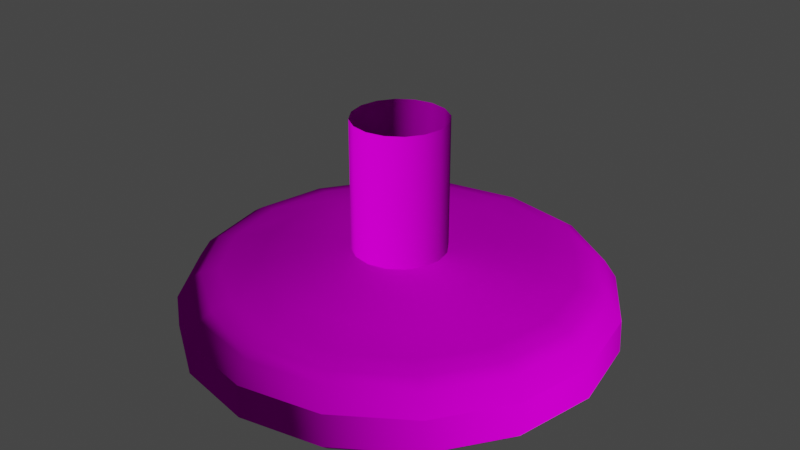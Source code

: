 # Source: shroom.blend  (saved by Blender 2.91.10; exported with 4.5.12 LTS)
import bpy
from mathutils import Matrix  # noqa: F401  (used for matrix-valued properties, if any)

bpy.ops.wm.read_factory_settings(use_empty=True)
scene = bpy.context.scene
scene.name = 'Scene'

# ---- collections
col_collection = bpy.data.collections.new('Collection'); scene.collection.children.link(col_collection)

# ---- images (referenced by path relative to the original .blend; pixels are not part of the script)
import os
ASSET_DIR = os.environ.get("B2B_ASSET_DIR", "")  # directory of the original .blend (textures are referenced by path, not embedded)
HERE = os.path.dirname(os.path.abspath(__file__))  # packed textures are extracted next to this script under _unpacked/

def load_image(name, relpath, width, height, colorspace="sRGB"):
    """Load a texture the original file referenced (path relative to the .blend, or extracted next to this script)."""
    p = next((c for c in (os.path.join(HERE, relpath), os.path.join(ASSET_DIR, relpath)) if relpath and os.path.exists(c)), "")
    if p:
        img = bpy.data.images.load(p, check_existing=True)
        img.name = name
    else:  # same state as the original file: an image datablock whose file is absent (Cycles renders it pink)
        img = bpy.data.images.new(name, width, height)
        img.source = "FILE"
        img.filepath = "//" + (relpath or name)
    img.colorspace_settings.name = colorspace
    return img
img_shroom_normal_png = load_image('shroom_normal.png', 'shroom_normal.png', 1024, 1024, 'sRGB')
img_shroom_albedo_png = load_image('shroom_albedo.png', 'shroom_albedo.png', 1024, 1024, 'sRGB')

# ---- materials (node trees are filled in below, after node groups)
mat_redshroom = bpy.data.materials.new('RedShroom')
mat_redshroom.alpha_threshold = 0.0
mat_redshroom.use_transparent_shadow = False
mat_redshroom.line_color = (0.0, 0.0, 0.0, 1.0)

# ---- material node trees
mat_redshroom.use_nodes = True; mat_redshroom.node_tree.nodes.clear()
_N = mat_redshroom.node_tree.nodes; _L = mat_redshroom.node_tree.links
n0 = _N.new('ShaderNodeTexImage'); n0.name = 'Image Texture'; n0.location = (-487, 189)
n0.image = img_shroom_normal_png
n1 = _N.new('ShaderNodeOutputMaterial'); n1.name = 'Material Output'; n1.location = (300, 300)
n2 = _N.new('ShaderNodeTexImage'); n2.name = 'Image Texture.001'; n2.location = (-485, 498)
n2.image = img_shroom_albedo_png
n3 = _N.new('ShaderNodeNormalMap'); n3.name = 'Normal Map'; n3.location = (-180, 291)
n4 = _N.new('ShaderNodeBsdfDiffuse'); n4.name = 'Diffuse BSDF'; n4.location = (83, 361)
_L.new(n0.outputs[0], n3.inputs[1])
_L.new(n3.outputs[0], n4.inputs[2])
_L.new(n2.outputs[0], n4.inputs[0])
_L.new(n4.outputs[0], n1.inputs[0])
n1.is_active_output = True

# ---- world
world_world = bpy.data.worlds.new('World'); scene.world = world_world
world_world.use_nodes = True; world_world.node_tree.nodes.clear()
_N = world_world.node_tree.nodes; _L = world_world.node_tree.links
n0 = _N.new('ShaderNodeOutputWorld'); n0.name = 'World Output'; n0.location = (300, 300)
n1 = _N.new('ShaderNodeBackground'); n1.name = 'Background'; n1.location = (10, 300)
n1.inputs[0].default_value = (0.05088, 0.05088, 0.05088, 1.0)
_L.new(n1.outputs[0], n0.inputs[0])
n0.is_active_output = True
world_world.color = (0.05088, 0.05088, 0.05088)
world_world.use_sun_shadow = False
world_world.sun_shadow_jitter_overblur = 0.0

# ---- meshes
me_sphere = bpy.data.meshes.new('Sphere')
me_sphere.from_pydata([(-2.228e-09, 0.2165, 0.4023), (-2.228e-09, 0.7845, 0.3353), (-4.902e-09, 0.8705, 0.3161), (0.0, 0.9239, 0.2814), (0.0, 0.9808, 0.1951), (1.309e-08, 0.6361, 0.05015), (3.958e-08, -2.189e-07, 0.08231), (0.08283, 0.2, 0.4023), (0.1625, 0.3923, 0.3883), (0.2359, 0.5695, 0.3657), (0.3002, 0.7248, 0.3353), (0.3331, 0.8043, 0.3161), (0.3536, 0.8536, 0.2814), (0.3753, 0.9061, 0.1951), (0.2434, 0.5876, 0.05015), (0.1531, 0.1531, 0.4023), (0.3002, 0.3002, 0.3883), (0.4359, 0.4359, 0.3657), (0.5548, 0.5547, 0.3353), (0.6156, 0.6156, 0.3161), (0.6533, 0.6533, 0.2814), (0.6935, 0.6935, 0.1951), (0.4498, 0.4498, 0.05015), (0.2, 0.08283, 0.4023), (0.3923, 0.1625, 0.3883), (0.5695, 0.2359, 0.3657), (0.7248, 0.3002, 0.3353), (0.8043, 0.3331, 0.3161), (0.8536, 0.3536, 0.2814), (0.9061, 0.3753, 0.1951), (0.5876, 0.2434, 0.05015), (0.2165, -3.537e-07, 0.4023), (0.4246, -3.95e-07, 0.3883), (0.6164, -3.95e-07, 0.3657), (0.7845, -4.115e-07, 0.3353), (0.8705, -4.229e-07, 0.3161), (0.9239, -3.824e-07, 0.2814), (0.9808, -3.824e-07, 0.1951), (0.6361, -3.305e-07, 0.05015), (0.2, -0.08283, 0.4023), (0.3923, -0.1625, 0.3883), (0.5695, -0.2359, 0.3657), (0.7248, -0.3002, 0.3353), (0.8043, -0.3331, 0.3161), (0.8536, -0.3536, 0.2814), (0.9061, -0.3753, 0.1951), (0.5876, -0.2434, 0.05015), (0.1531, -0.1531, 0.4023), (0.3002, -0.3002, 0.3883), (0.4359, -0.4359, 0.3657), (0.5547, -0.5548, 0.3353), (0.6156, -0.6156, 0.3161), (0.6533, -0.6533, 0.2814), (0.6935, -0.6935, 0.1951), (0.4498, -0.4498, 0.05015), (0.08283, -0.2, 0.4023), (0.1625, -0.3923, 0.3883), (0.2359, -0.5695, 0.3657), (0.3002, -0.7248, 0.3353), (0.3331, -0.8043, 0.3161), (0.3536, -0.8536, 0.2814), (0.3753, -0.9061, 0.1951), (0.2434, -0.5876, 0.05015), (-7.881e-08, -0.2165, 0.4023), (-1.284e-07, -0.4246, 0.3883), (-1.615e-07, -0.6164, 0.3657), (-9.534e-08, -0.7845, 0.3353), (-2.488e-07, -0.8705, 0.3161), (-2.031e-07, -0.9239, 0.2814), (-1.435e-07, -0.9808, 0.1951), (-7.999e-08, -0.6361, 0.05015), (-0.08283, -0.2, 0.4023), (-0.1625, -0.3923, 0.3883), (-0.2359, -0.5695, 0.3657), (-0.3002, -0.7248, 0.3353), (-0.3331, -0.8043, 0.3161), (-0.3536, -0.8536, 0.2814), (-0.3753, -0.9061, 0.1951), (-0.2434, -0.5876, 0.05015), (-0.1531, -0.1531, 0.4023), (-0.3002, -0.3002, 0.3883), (-0.4359, -0.4359, 0.3657), (-0.5547, -0.5547, 0.3353), (-0.6156, -0.6156, 0.3161), (-0.6533, -0.6533, 0.2814), (-0.6935, -0.6935, 0.1951), (-0.4498, -0.4498, 0.05015), (-3.362e-07, -4.705e-07, 0.407), (-0.2, -0.08283, 0.4023), (-0.3923, -0.1625, 0.3883), (-0.5695, -0.2359, 0.3657), (-0.7248, -0.3002, 0.3353), (-0.8043, -0.3331, 0.3161), (-0.8536, -0.3536, 0.2814), (-0.9061, -0.3753, 0.1951), (-0.5876, -0.2434, 0.05015), (-0.2165, -2.379e-07, 0.4023), (-0.4246, -1.635e-07, 0.3883), (-0.6164, -4.78e-08, 0.3657), (-0.7845, -6.433e-08, 0.3353), (-0.8705, 1.076e-07, 0.3161), (-0.9239, 3.48e-08, 0.2814), (-0.9808, -5.461e-08, 0.1951), (-0.6361, -1.179e-07, 0.05015), (-0.2, 0.08283, 0.4023), (-0.3923, 0.1625, 0.3883), (-0.5695, 0.2359, 0.3657), (-0.7248, 0.3002, 0.3353), (-0.8043, 0.3331, 0.3161), (-0.8536, 0.3536, 0.2814), (-0.9061, 0.3753, 0.1951), (-0.5876, 0.2434, 0.05015), (-0.1531, 0.1531, 0.4023), (-0.3002, 0.3002, 0.3883), (-0.4359, 0.4359, 0.3657), (-0.5547, 0.5547, 0.3353), (-0.6156, 0.6156, 0.3161), (-0.6533, 0.6533, 0.2814), (-0.6935, 0.6935, 0.1951), (-0.4498, 0.4498, 0.05015), (-0.08283, 0.2, 0.4023), (-0.1625, 0.3923, 0.3883), (-0.2359, 0.5695, 0.3657), (-0.3002, 0.7248, 0.3353), (-0.3331, 0.8043, 0.3161), (-0.3536, 0.8536, 0.2814), (-0.3753, 0.9061, 0.1951), (-0.2434, 0.5876, 0.05015), (1.692e-07, 0.4246, 0.3883), (3.676e-07, 0.6164, 0.3657), (2.278e-09, 0.937, 0.003921), (3.177e-10, 0.9865, 0.04709), (0.3775, 0.9114, 0.04709), (0.3586, 0.8657, 0.003921), (0.6976, 0.6976, 0.04709), (0.6626, 0.6626, 0.003921), (0.9114, 0.3775, 0.04709), (0.8657, 0.3586, 0.003921), (0.9865, -4.25e-07, 0.04709), (0.937, -4.237e-07, 0.003921), (0.9114, -0.3775, 0.04709), (0.8657, -0.3586, 0.003921), (0.6976, -0.6976, 0.04709), (0.6626, -0.6626, 0.003921), (0.3775, -0.9114, 0.04709), (0.3586, -0.8657, 0.003921), (-2.077e-07, -0.9865, 0.04709), (-2.079e-07, -0.937, 0.003921), (-0.3775, -0.9114, 0.04709), (-0.3586, -0.8657, 0.003921), (-0.6976, -0.6976, 0.04709), (-0.6626, -0.6626, 0.003921), (-0.9114, -0.3775, 0.04709), (-0.8657, -0.3586, 0.003921), (-0.9865, 3.146e-08, 0.04709), (-0.937, 3.501e-08, 0.003921), (-0.9114, 0.3775, 0.04709), (-0.8657, 0.3586, 0.003921), (-0.6976, 0.6976, 0.04709), (-0.6626, 0.6626, 0.003921), (-0.3775, 0.9114, 0.04709), (-0.3586, 0.8657, 0.003921)], [], [(6, 5, 14), (129, 128, 8, 9), (1, 129, 9, 10), (2, 1, 10, 11), (3, 2, 11, 12), (4, 3, 12, 13), (127, 161, 130, 5), (0, 87, 7), (132, 13, 21, 134), (128, 0, 7, 8), (134, 21, 29, 136), (8, 7, 15, 16), (6, 14, 22), (9, 8, 16, 17), (10, 9, 17, 18), (11, 10, 18, 19), (12, 11, 19, 20), (13, 12, 20, 21), (14, 133, 135, 22), (7, 87, 15), (20, 19, 27, 28), (21, 20, 28, 29), (22, 135, 137, 30), (15, 87, 23), (136, 29, 37, 138), (16, 15, 23, 24), (6, 22, 30), (17, 16, 24, 25), (18, 17, 25, 26), (19, 18, 26, 27), (24, 23, 31, 32), (6, 30, 38), (25, 24, 32, 33), (26, 25, 33, 34), (27, 26, 34, 35), (28, 27, 35, 36), (29, 28, 36, 37), (30, 137, 139, 38), (23, 87, 31), (138, 37, 45, 140), (36, 35, 43, 44), (37, 36, 44, 45), (38, 139, 141, 46), (31, 87, 39), (140, 45, 53, 142), (32, 31, 39, 40), (6, 38, 46), (33, 32, 40, 41), (34, 33, 41, 42), (35, 34, 42, 43), (6, 46, 54), (41, 40, 48, 49), (42, 41, 49, 50), (43, 42, 50, 51), (44, 43, 51, 52), (45, 44, 52, 53), (46, 141, 143, 54), (39, 87, 47), (142, 53, 61, 144), (40, 39, 47, 48), (53, 52, 60, 61), (54, 143, 145, 62), (47, 87, 55), (144, 61, 69, 146), (48, 47, 55, 56), (6, 54, 62), (49, 48, 56, 57), (50, 49, 57, 58), (51, 50, 58, 59), (52, 51, 59, 60), (57, 56, 64, 65), (58, 57, 65, 66), (59, 58, 66, 67), (60, 59, 67, 68), (61, 60, 68, 69), (62, 145, 147, 70), (55, 87, 63), (146, 69, 77, 148), (56, 55, 63, 64), (6, 62, 70), (69, 68, 76, 77), (70, 147, 149, 78), (63, 87, 71), (148, 77, 85, 150), (64, 63, 71, 72), (6, 70, 78), (65, 64, 72, 73), (66, 65, 73, 74), (67, 66, 74, 75), (68, 67, 75, 76), (74, 73, 81, 82), (75, 74, 82, 83), (76, 75, 83, 84), (77, 76, 84, 85), (78, 149, 151, 86), (71, 87, 79), (150, 85, 94, 152), (72, 71, 79, 80), (6, 78, 86), (73, 72, 80, 81), (86, 151, 153, 95), (79, 87, 88), (152, 94, 102, 154), (80, 79, 88, 89), (6, 86, 95), (81, 80, 89, 90), (82, 81, 90, 91), (83, 82, 91, 92), (84, 83, 92, 93), (85, 84, 93, 94), (92, 91, 99, 100), (93, 92, 100, 101), (94, 93, 101, 102), (95, 153, 155, 103), (88, 87, 96), (154, 102, 110, 156), (89, 88, 96, 97), (6, 95, 103), (90, 89, 97, 98), (91, 90, 98, 99), (96, 87, 104), (156, 110, 118, 158), (97, 96, 104, 105), (6, 103, 111), (98, 97, 105, 106), (99, 98, 106, 107), (100, 99, 107, 108), (101, 100, 108, 109), (102, 101, 109, 110), (103, 155, 157, 111), (108, 107, 115, 116), (109, 108, 116, 117), (110, 109, 117, 118), (111, 157, 159, 119), (104, 87, 112), (158, 118, 126, 160), (105, 104, 112, 113), (6, 111, 119), (106, 105, 113, 114), (107, 106, 114, 115), (113, 112, 120, 121), (6, 119, 127), (114, 113, 121, 122), (115, 114, 122, 123), (116, 115, 123, 124), (117, 116, 124, 125), (118, 117, 125, 126), (119, 159, 161, 127), (112, 87, 120), (125, 124, 2, 3), (126, 125, 3, 4), (131, 4, 13, 132), (120, 87, 0), (5, 130, 133, 14), (121, 120, 0, 128), (6, 127, 5), (122, 121, 128, 129), (123, 122, 129, 1), (124, 123, 1, 2), (133, 130, 131, 132), (132, 134, 135, 133), (137, 135, 134, 136), (139, 137, 136, 138), (141, 139, 138, 140), (143, 141, 140, 142), (145, 143, 142, 144), (147, 145, 144, 146), (149, 147, 146, 148), (151, 149, 148, 150), (153, 151, 150, 152), (155, 153, 152, 154), (154, 156, 157, 155), (159, 157, 156, 158), (158, 160, 161, 159), (130, 161, 160, 131), (160, 126, 4, 131)])
me_sphere.polygons.foreach_set('use_smooth', [True] * 176)
_k = set([(130, 133), (130, 161), (131, 132), (131, 160), (132, 134), (133, 135), (134, 136), (135, 137), (136, 138), (137, 139), (138, 140), (139, 141), (140, 142), (141, 143), (142, 144), (143, 145), (144, 146), (145, 147), (146, 148), (147, 149), (148, 150), (149, 151), (150, 152), (151, 153), (152, 154), (153, 155), (154, 156), (155, 157), (156, 158), (157, 159), (158, 160), (159, 161)])
me_sphere.attributes.new('sharp_edge', 'BOOLEAN', 'EDGE').data.foreach_set('value', [ (min(e.vertices), max(e.vertices)) in _k for e in me_sphere.edges])
_uv = me_sphere.uv_layers.new(name='UVMap')
_uv.uv.foreach_set('vector', [0.7721, 0.1912, 0.7908, 0.09723, 0.8428, 0.1187, 0.1721, 0.6171, 0.2241, 0.6279, 0.2228, 0.6805, 0.1744, 0.6899, 0.1295, 0.6079, 0.1721, 0.6171, 0.1744, 0.6899, 0.1311, 0.6981, 0.1029, 0.6027, 0.1295, 0.6079, 0.1311, 0.6981, 0.1038, 0.7034, 0.08152, 0.5984, 0.1029, 0.6027, 0.1038, 0.7034, 0.08227, 0.7076, 0.05369, 0.5924, 0.08152, 0.5984, 0.08227, 0.7076, 0.05418, 0.7128, 0.7345, 0.09725, 0.721, 0.02938, 0.8043, 0.02938, 0.7908, 0.09723, 0.2835, 0.641, 0.3562, 0.6519, 0.2844, 0.6697, 0.01989, 0.7184, 0.05418, 0.7128, 0.1005, 0.8237, 0.07107, 0.8421, 0.2241, 0.6279, 0.2835, 0.641, 0.2844, 0.6697, 0.2228, 0.6805, 0.07107, 0.8421, 0.1005, 0.8237, 0.1858, 0.9085, 0.1657, 0.9367, 0.2228, 0.6805, 0.2844, 0.6697, 0.2967, 0.6956, 0.2449, 0.7289, 0.7896, 0.1984, 0.8428, 0.1187, 0.8826, 0.1585, 0.1744, 0.6899, 0.2228, 0.6805, 0.2449, 0.7289, 0.2025, 0.7572, 0.1311, 0.6981, 0.1744, 0.6899, 0.2025, 0.7572, 0.1657, 0.7809, 0.1038, 0.7034, 0.1311, 0.6981, 0.1657, 0.7809, 0.1426, 0.7962, 0.08227, 0.7076, 0.1038, 0.7034, 0.1426, 0.7962, 0.1244, 0.8082, 0.05418, 0.7128, 0.08227, 0.7076, 0.1244, 0.8082, 0.1005, 0.8237, 0.8428, 0.1187, 0.8812, 0.06124, 0.9401, 0.1201, 0.8826, 0.1585, 0.2844, 0.6697, 0.3562, 0.6519, 0.2967, 0.6956, 0.1244, 0.8082, 0.1426, 0.7962, 0.2141, 0.867, 0.202, 0.8851, 0.1005, 0.8237, 0.1244, 0.8082, 0.202, 0.8851, 0.1858, 0.9085, 0.8826, 0.1585, 0.9401, 0.1201, 0.972, 0.1971, 0.9041, 0.2105, 0.2967, 0.6956, 0.3562, 0.6519, 0.318, 0.7149, 0.1657, 0.9367, 0.1858, 0.9085, 0.2971, 0.9542, 0.2893, 0.9879, 0.2449, 0.7289, 0.2967, 0.6956, 0.318, 0.7149, 0.2832, 0.7656, 0.8029, 0.2117, 0.8826, 0.1585, 0.9041, 0.2105, 0.2025, 0.7572, 0.2449, 0.7289, 0.2832, 0.7656, 0.2544, 0.8079, 0.1657, 0.7809, 0.2025, 0.7572, 0.2544, 0.8079, 0.2296, 0.844, 0.1426, 0.7962, 0.1657, 0.7809, 0.2296, 0.844, 0.2141, 0.867, 0.2832, 0.7656, 0.318, 0.7149, 0.3451, 0.7247, 0.3325, 0.7849, 0.8102, 0.2292, 0.9041, 0.2105, 0.9041, 0.2668, 0.2544, 0.8079, 0.2832, 0.7656, 0.3325, 0.7849, 0.3219, 0.8349, 0.2296, 0.844, 0.2544, 0.8079, 0.3219, 0.8349, 0.3129, 0.8778, 0.2141, 0.867, 0.2296, 0.844, 0.3129, 0.8778, 0.3074, 0.905, 0.202, 0.8851, 0.2141, 0.867, 0.3074, 0.905, 0.303, 0.9263, 0.1858, 0.9085, 0.202, 0.8851, 0.303, 0.9263, 0.2971, 0.9542, 0.9041, 0.2105, 0.972, 0.1971, 0.972, 0.2803, 0.9041, 0.2668, 0.318, 0.7149, 0.3562, 0.6519, 0.3451, 0.7247, 0.2893, 0.9879, 0.2971, 0.9542, 0.4174, 0.9538, 0.4231, 0.9879, 0.303, 0.9263, 0.3074, 0.905, 0.408, 0.9044, 0.4122, 0.9258, 0.2971, 0.9542, 0.303, 0.9263, 0.4122, 0.9258, 0.4174, 0.9538, 0.9041, 0.2668, 0.972, 0.2803, 0.9401, 0.3573, 0.8826, 0.3188, 0.3451, 0.7247, 0.3562, 0.6519, 0.3739, 0.7233, 0.4231, 0.9879, 0.4174, 0.9538, 0.5283, 0.9073, 0.5467, 0.9367, 0.3325, 0.7849, 0.3451, 0.7247, 0.3739, 0.7233, 0.3853, 0.7838, 0.8102, 0.2481, 0.9041, 0.2668, 0.8826, 0.3188, 0.3219, 0.8349, 0.3325, 0.7849, 0.3853, 0.7838, 0.3946, 0.8341, 0.3129, 0.8778, 0.3219, 0.8349, 0.3946, 0.8341, 0.4027, 0.8772, 0.3074, 0.905, 0.3129, 0.8778, 0.4027, 0.8772, 0.408, 0.9044, 0.803, 0.2656, 0.8826, 0.3188, 0.8428, 0.3586, 0.3946, 0.8341, 0.3853, 0.7838, 0.4336, 0.7626, 0.4615, 0.8055, 0.4027, 0.8772, 0.3946, 0.8341, 0.4615, 0.8055, 0.4854, 0.8422, 0.408, 0.9044, 0.4027, 0.8772, 0.4854, 0.8422, 0.5008, 0.8653, 0.4122, 0.9258, 0.408, 0.9044, 0.5008, 0.8653, 0.5128, 0.8835, 0.4174, 0.9538, 0.4122, 0.9258, 0.5128, 0.8835, 0.5283, 0.9073, 0.8826, 0.3188, 0.9401, 0.3573, 0.8812, 0.4161, 0.8428, 0.3586, 0.3739, 0.7233, 0.3562, 0.6519, 0.3999, 0.711, 0.5467, 0.9367, 0.5283, 0.9073, 0.613, 0.822, 0.6412, 0.8422, 0.3853, 0.7838, 0.3739, 0.7233, 0.3999, 0.711, 0.4336, 0.7626, 0.5283, 0.9073, 0.5128, 0.8835, 0.5896, 0.8059, 0.613, 0.822, 0.8428, 0.3586, 0.8812, 0.4161, 0.8043, 0.448, 0.7909, 0.3801, 0.3999, 0.711, 0.3562, 0.6519, 0.4193, 0.6898, 0.6412, 0.8422, 0.613, 0.822, 0.6587, 0.7108, 0.6924, 0.7186, 0.4336, 0.7626, 0.3999, 0.711, 0.4193, 0.6898, 0.4701, 0.7245, 0.7896, 0.2789, 0.8428, 0.3586, 0.7909, 0.3801, 0.4615, 0.8055, 0.4336, 0.7626, 0.4701, 0.7245, 0.5123, 0.7536, 0.4854, 0.8422, 0.4615, 0.8055, 0.5123, 0.7536, 0.5485, 0.7783, 0.5008, 0.8653, 0.4854, 0.8422, 0.5485, 0.7783, 0.5715, 0.7938, 0.5128, 0.8835, 0.5008, 0.8653, 0.5715, 0.7938, 0.5896, 0.8059, 0.5123, 0.7536, 0.4701, 0.7245, 0.4893, 0.6754, 0.5394, 0.6861, 0.5485, 0.7783, 0.5123, 0.7536, 0.5394, 0.6861, 0.5823, 0.6951, 0.5715, 0.7938, 0.5485, 0.7783, 0.5823, 0.6951, 0.6094, 0.7006, 0.5896, 0.8059, 0.5715, 0.7938, 0.6094, 0.7006, 0.6308, 0.7049, 0.613, 0.822, 0.5896, 0.8059, 0.6308, 0.7049, 0.6587, 0.7108, 0.7909, 0.3801, 0.8043, 0.448, 0.721, 0.448, 0.7346, 0.3801, 0.4193, 0.6898, 0.3562, 0.6519, 0.429, 0.6627, 0.6924, 0.7186, 0.6587, 0.7108, 0.6582, 0.5906, 0.6924, 0.5849, 0.4701, 0.7245, 0.4193, 0.6898, 0.429, 0.6627, 0.4893, 0.6754, 0.7722, 0.2862, 0.7909, 0.3801, 0.7346, 0.3801, 0.6587, 0.7108, 0.6308, 0.7049, 0.6303, 0.5958, 0.6582, 0.5906, 0.7346, 0.3801, 0.721, 0.448, 0.6441, 0.4161, 0.6826, 0.3586, 0.429, 0.6627, 0.3562, 0.6519, 0.4277, 0.634, 0.6924, 0.5849, 0.6582, 0.5906, 0.6119, 0.4798, 0.6413, 0.4614, 0.4893, 0.6754, 0.429, 0.6627, 0.4277, 0.634, 0.4882, 0.6227, 0.7533, 0.2862, 0.7346, 0.3801, 0.6826, 0.3586, 0.5394, 0.6861, 0.4893, 0.6754, 0.4882, 0.6227, 0.5386, 0.6134, 0.5823, 0.6951, 0.5394, 0.6861, 0.5386, 0.6134, 0.5816, 0.6053, 0.6094, 0.7006, 0.5823, 0.6951, 0.5816, 0.6053, 0.6089, 0.6, 0.6308, 0.7049, 0.6094, 0.7006, 0.6089, 0.6, 0.6303, 0.5958, 0.5816, 0.6053, 0.5386, 0.6134, 0.51, 0.5466, 0.5467, 0.5227, 0.6089, 0.6, 0.5816, 0.6053, 0.5467, 0.5227, 0.5698, 0.5074, 0.6303, 0.5958, 0.6089, 0.6, 0.5698, 0.5074, 0.588, 0.4953, 0.6582, 0.5906, 0.6303, 0.5958, 0.588, 0.4953, 0.6119, 0.4798, 0.6826, 0.3586, 0.6441, 0.4161, 0.5852, 0.3572, 0.6428, 0.3188, 0.4277, 0.634, 0.3562, 0.6519, 0.4154, 0.6081, 0.6413, 0.4614, 0.6119, 0.4798, 0.5266, 0.3951, 0.5468, 0.3669, 0.4882, 0.6227, 0.4277, 0.634, 0.4154, 0.6081, 0.4671, 0.5745, 0.7358, 0.279, 0.6826, 0.3586, 0.6428, 0.3188, 0.5386, 0.6134, 0.4882, 0.6227, 0.4671, 0.5745, 0.51, 0.5466, 0.6428, 0.3188, 0.5852, 0.3572, 0.5534, 0.2803, 0.6212, 0.2669, 0.4154, 0.6081, 0.3562, 0.6519, 0.3942, 0.5888, 0.5468, 0.3669, 0.5266, 0.3951, 0.4155, 0.3495, 0.4234, 0.3158, 0.4671, 0.5745, 0.4154, 0.6081, 0.3942, 0.5888, 0.4291, 0.538, 0.7224, 0.2656, 0.6428, 0.3188, 0.6212, 0.2669, 0.51, 0.5466, 0.4671, 0.5745, 0.4291, 0.538, 0.4581, 0.4958, 0.5467, 0.5227, 0.51, 0.5466, 0.4581, 0.4958, 0.4829, 0.4597, 0.5698, 0.5074, 0.5467, 0.5227, 0.4829, 0.4597, 0.4983, 0.4367, 0.588, 0.4953, 0.5698, 0.5074, 0.4983, 0.4367, 0.5105, 0.4186, 0.6119, 0.4798, 0.588, 0.4953, 0.5105, 0.4186, 0.5266, 0.3951, 0.4983, 0.4367, 0.4829, 0.4597, 0.3997, 0.4259, 0.4052, 0.3987, 0.5105, 0.4186, 0.4983, 0.4367, 0.4052, 0.3987, 0.4096, 0.3774, 0.5266, 0.3951, 0.5105, 0.4186, 0.4096, 0.3774, 0.4155, 0.3495, 0.6212, 0.2669, 0.5534, 0.2803, 0.5534, 0.1971, 0.6212, 0.2106, 0.3942, 0.5888, 0.3562, 0.6519, 0.3672, 0.5791, 0.4234, 0.3158, 0.4155, 0.3495, 0.2954, 0.3498, 0.2898, 0.3157, 0.4291, 0.538, 0.3942, 0.5888, 0.3672, 0.5791, 0.38, 0.5189, 0.7152, 0.2482, 0.6212, 0.2669, 0.6212, 0.2106, 0.4581, 0.4958, 0.4291, 0.538, 0.38, 0.5189, 0.3907, 0.4688, 0.4829, 0.4597, 0.4581, 0.4958, 0.3907, 0.4688, 0.3997, 0.4259, 0.3672, 0.5791, 0.3562, 0.6519, 0.3385, 0.5805, 0.2898, 0.3157, 0.2954, 0.3498, 0.1845, 0.396, 0.1663, 0.3665, 0.38, 0.5189, 0.3672, 0.5791, 0.3385, 0.5805, 0.3273, 0.52, 0.7152, 0.2293, 0.6212, 0.2106, 0.6427, 0.1586, 0.3907, 0.4688, 0.38, 0.5189, 0.3273, 0.52, 0.3182, 0.4698, 0.3997, 0.4259, 0.3907, 0.4688, 0.3182, 0.4698, 0.3103, 0.4269, 0.4052, 0.3987, 0.3997, 0.4259, 0.3103, 0.4269, 0.3047, 0.3991, 0.4096, 0.3774, 0.4052, 0.3987, 0.3047, 0.3991, 0.3005, 0.3778, 0.4155, 0.3495, 0.4096, 0.3774, 0.3005, 0.3778, 0.2954, 0.3498, 0.6212, 0.2106, 0.5534, 0.1971, 0.5852, 0.1201, 0.6427, 0.1586, 0.3047, 0.3991, 0.3103, 0.4269, 0.2276, 0.4611, 0.2119, 0.4382, 0.3005, 0.3778, 0.3047, 0.3991, 0.2119, 0.4382, 0.1999, 0.42, 0.2954, 0.3498, 0.3005, 0.3778, 0.1999, 0.42, 0.1845, 0.396, 0.6427, 0.1586, 0.5852, 0.1201, 0.6441, 0.06125, 0.6825, 0.1188, 0.3385, 0.5805, 0.3562, 0.6519, 0.3125, 0.5927, 0.1663, 0.3665, 0.1845, 0.396, 0.09958, 0.4811, 0.07149, 0.4609, 0.3273, 0.52, 0.3385, 0.5805, 0.3125, 0.5927, 0.279, 0.541, 0.7224, 0.2118, 0.6427, 0.1586, 0.6825, 0.1188, 0.3182, 0.4698, 0.3273, 0.52, 0.279, 0.541, 0.2513, 0.498, 0.3103, 0.4269, 0.3182, 0.4698, 0.2513, 0.498, 0.2276, 0.4611, 0.279, 0.541, 0.3125, 0.5927, 0.2933, 0.614, 0.2424, 0.579, 0.7357, 0.1984, 0.6825, 0.1188, 0.7345, 0.09725, 0.2513, 0.498, 0.279, 0.541, 0.2424, 0.579, 0.2002, 0.5498, 0.2276, 0.4611, 0.2513, 0.498, 0.2002, 0.5498, 0.1642, 0.5248, 0.2119, 0.4382, 0.2276, 0.4611, 0.1642, 0.5248, 0.1411, 0.5096, 0.1999, 0.42, 0.2119, 0.4382, 0.1411, 0.5096, 0.123, 0.4973, 0.1845, 0.396, 0.1999, 0.42, 0.123, 0.4973, 0.09958, 0.4811, 0.6825, 0.1188, 0.6441, 0.06125, 0.721, 0.02938, 0.7345, 0.09725, 0.3125, 0.5927, 0.3562, 0.6519, 0.2933, 0.614, 0.123, 0.4973, 0.1411, 0.5096, 0.1029, 0.6027, 0.08152, 0.5984, 0.09958, 0.4811, 0.123, 0.4973, 0.08152, 0.5984, 0.05369, 0.5924, 0.02, 0.5844, 0.05369, 0.5924, 0.05418, 0.7128, 0.01989, 0.7184, 0.2933, 0.614, 0.3562, 0.6519, 0.2835, 0.641, 0.7908, 0.09723, 0.8043, 0.02938, 0.8812, 0.06124, 0.8428, 0.1187, 0.2424, 0.579, 0.2933, 0.614, 0.2835, 0.641, 0.2241, 0.6279, 0.7532, 0.1912, 0.7345, 0.09725, 0.7908, 0.09723, 0.2002, 0.5498, 0.2424, 0.579, 0.2241, 0.6279, 0.1721, 0.6171, 0.1642, 0.5248, 0.2002, 0.5498, 0.1721, 0.6171, 0.1295, 0.6079, 0.1411, 0.5096, 0.1642, 0.5248, 0.1295, 0.6079, 0.1029, 0.6027, 0.9726, 0.196, 0.9406, 0.1184, 0.9533, 0.1098, 0.9877, 0.1929, 0.9877, 0.1929, 0.9877, 0.2828, 0.9725, 0.2799, 0.9726, 0.196, 0.9405, 0.3573, 0.9725, 0.2799, 0.9877, 0.2828, 0.9534, 0.3658, 0.8814, 0.4165, 0.9405, 0.3573, 0.9534, 0.3658, 0.89, 0.4293, 0.8042, 0.4484, 0.8814, 0.4165, 0.89, 0.4293, 0.8072, 0.4635, 0.7208, 0.4482, 0.8042, 0.4484, 0.8072, 0.4635, 0.7178, 0.4632, 0.6441, 0.4158, 0.7208, 0.4482, 0.7178, 0.4632, 0.6355, 0.4285, 0.5859, 0.3562, 0.6441, 0.4158, 0.6355, 0.4285, 0.573, 0.3647, 0.5552, 0.2785, 0.5859, 0.3562, 0.573, 0.3647, 0.5401, 0.2815, 0.5542, 0.1949, 0.5552, 0.2785, 0.5401, 0.2815, 0.5392, 0.1921, 0.5852, 0.1177, 0.5542, 0.1949, 0.5392, 0.1921, 0.5724, 0.1093, 0.6437, 0.05858, 0.5852, 0.1177, 0.5724, 0.1093, 0.6351, 0.04592, 0.6351, 0.04592, 0.7176, 0.01166, 0.7207, 0.02669, 0.6437, 0.05858, 0.8042, 0.0268, 0.7207, 0.02669, 0.7176, 0.01166, 0.8071, 0.01171, 0.8071, 0.01171, 0.8899, 0.04618, 0.8814, 0.05901, 0.8042, 0.0268, 0.9406, 0.1184, 0.8814, 0.05901, 0.8899, 0.04618, 0.9533, 0.1098, 0.07149, 0.4609, 0.09958, 0.4811, 0.05369, 0.5924, 0.02, 0.5844])
me_sphere.materials.append(mat_redshroom)
me_sphere.use_remesh_fix_poles = True
me_sphere.use_remesh_preserve_attributes = False
me_sphere.use_mirror_vertex_groups = False
me_sphere.update()
me_sphere_002 = bpy.data.meshes.new('Sphere.002')
me_sphere_002.from_pydata([(-0.2141, -1.626e-07, -0.6863), (3.069e-08, 0.2141, 0.3137), (-0.1978, 0.08193, -0.6863), (0.08193, 0.1978, 0.3137), (-0.1978, -0.08193, -0.6863), (0.1514, 0.1514, 0.3137), (-0.1514, 0.1514, -0.6863), (0.1978, 0.08193, 0.3137), (0.2141, -2.8e-07, 0.3137), (-0.1514, -0.1514, -0.6863), (0.1978, -0.08193, 0.3137), (-0.08193, -0.1978, -0.6863), (0.1514, -0.1514, 0.3137), (-3.019e-08, -0.2141, -0.6863), (0.08193, -0.1978, 0.3137), (0.08193, -0.1978, -0.6863), (-3.019e-08, -0.2141, 0.3137), (0.1514, -0.1514, -0.6863), (-0.08193, -0.1978, 0.3137), (0.1978, -0.08193, -0.6863), (-0.1514, -0.1514, 0.3137), (0.2141, -2.8e-07, -0.6863), (-0.1978, -0.08193, 0.3137), (0.1978, 0.08193, -0.6863), (-0.2141, -1.626e-07, 0.3137), (0.1514, 0.1514, -0.6863), (-0.1978, 0.08193, 0.3137), (3.069e-08, 0.2141, -0.6863), (-0.1514, 0.1514, 0.3137), (0.08193, 0.1978, -0.6863), (-0.08193, 0.1978, 0.3137), (-0.08193, 0.1978, -0.6863)], [], [(30, 1, 27, 31), (22, 24, 0, 4), (16, 18, 11, 13), (1, 3, 29, 27), (14, 16, 13, 15), (12, 14, 15, 17), (8, 10, 19, 21), (18, 20, 9, 11), (3, 5, 25, 29), (5, 7, 23, 25), (7, 8, 21, 23), (10, 12, 17, 19), (28, 30, 31, 6), (26, 28, 6, 2), (24, 26, 2, 0), (20, 22, 4, 9)])
me_sphere_002.polygons.foreach_set('use_smooth', [True] * 16)
_uv = me_sphere_002.uv_layers.new(name='UVMap')
_uv.uv.foreach_set('vector', [0.9872, 0.8347, 0.9872, 0.8655, 0.7044, 0.8655, 0.7044, 0.8347, 0.9872, 0.7116, 0.9872, 0.7424, 0.7044, 0.7424, 0.7044, 0.7116, 0.9872, 0.6193, 0.9872, 0.6501, 0.7044, 0.6501, 0.7044, 0.6193, 0.9872, 0.8655, 0.9872, 0.8963, 0.7044, 0.8963, 0.7044, 0.8655, 0.9872, 0.5885, 0.9872, 0.6193, 0.7044, 0.6193, 0.7044, 0.5885, 0.9872, 0.5578, 0.9872, 0.5885, 0.7044, 0.5885, 0.7044, 0.5578, 0.9872, 0.4962, 0.9872, 0.527, 0.7044, 0.527, 0.7044, 0.4962, 0.9872, 0.6501, 0.9872, 0.6808, 0.7044, 0.6808, 0.7044, 0.6501, 0.9872, 0.8963, 0.9872, 0.927, 0.7044, 0.927, 0.7044, 0.8963, 0.9872, 0.927, 0.9872, 0.9578, 0.7044, 0.9578, 0.7044, 0.927, 0.9872, 0.9578, 0.9872, 0.9886, 0.7044, 0.9886, 0.7044, 0.9578, 0.9872, 0.527, 0.9872, 0.5578, 0.7044, 0.5578, 0.7044, 0.527, 0.9872, 0.8039, 0.9872, 0.8347, 0.7044, 0.8347, 0.7044, 0.8039, 0.9872, 0.7732, 0.9872, 0.8039, 0.7044, 0.8039, 0.7044, 0.7732, 0.9872, 0.7424, 0.9872, 0.7732, 0.7044, 0.7732, 0.7044, 0.7424, 0.9872, 0.6808, 0.9872, 0.7116, 0.7044, 0.7116, 0.7044, 0.6808])
me_sphere_002.materials.append(mat_redshroom)
me_sphere_002.use_remesh_fix_poles = True
me_sphere_002.use_remesh_preserve_attributes = False
me_sphere_002.use_mirror_vertex_groups = False
me_sphere_002.update()

# ---- objects
ob_cap = bpy.data.objects.new('Cap', me_sphere)
ob_stem = bpy.data.objects.new('Stem', me_sphere_002)

# ---- transforms, parenting, visibility, modifiers, constraints
ob_cap.location = (0.0, 0.0, -0.004445)
ob_cap.lineart.crease_threshold = 0.0
_m = ob_cap.modifiers.new('EdgeSplit', 'EDGE_SPLIT')
ob_stem.location = (0.0, 0.0, 0.6863)
ob_stem.lineart.crease_threshold = 0.0
_m = ob_stem.modifiers.new('EdgeSplit', 'EDGE_SPLIT')

# ---- collection membership
col_collection.objects.link(ob_cap)
col_collection.objects.link(ob_stem)

# ---- scene / render settings (as saved in the file)
scene.frame_start = 1; scene.frame_end = 250; scene.frame_set(1)
scene.render.engine = 'BLENDER_EEVEE_NEXT'
scene.cycles.use_denoising = False
scene.cycles.samples = 128
scene.cycles.sampling_pattern = 'TABULATED_SOBOL'
scene.cycles.use_adaptive_sampling = False
scene.cycles.use_light_tree = False
scene.view_settings.view_transform = 'Filmic'
bpy.context.view_layer.update()

# ---- added for rendering (the .blend has no active camera and no usable light): camera, sun
cam_auto = bpy.data.cameras.new('AutoCamera')
cam_auto.lens = 50.0
cam_auto.sensor_width = 36.0
cam_auto.clip_end = 1000.0
ob_auto_camera = bpy.data.objects.new('AutoCamera', cam_auto)
scene.collection.objects.link(ob_auto_camera)
ob_auto_camera.location = (2.74266, -3.29119, 2.69386)
ob_auto_camera.rotation_euler = (1.09748, -7.21219e-08, 0.694738)
scene.camera = ob_auto_camera
light_auto_sun = bpy.data.lights.new('AutoSun', 'SUN')
light_auto_sun.energy = 3.0
light_auto_sun.angle = 0.0523599
ob_auto_sun = bpy.data.objects.new('AutoSun', light_auto_sun)
scene.collection.objects.link(ob_auto_sun)
ob_auto_sun.rotation_euler = (0.872665, 0.174533, 0.523599)
bpy.context.view_layer.update()
